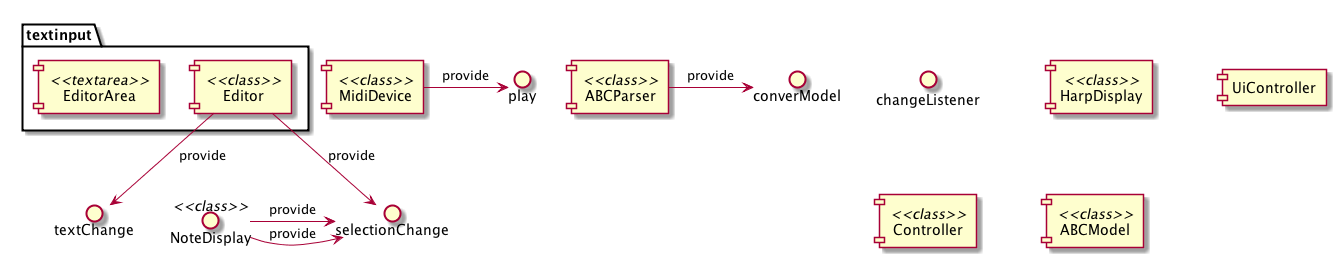

The diagram above was rendered by PlantUML. Its source (embedded in the PNG):
@startuml ../ZGEN_uml/zn_komponenten.png

package textinput {
[EditorArea] <<textarea>>
[Editor] <<class>>
}

() changeListener

Editor -> textChange : provide
Editor -> selectionChange : provide
NoteDisplay -> selectionChange : provide


[MidiDevice] <<class>>
MidiDevice -> play : provide


[ABCParser] <<class>>
ABCParser -> converModel : provide

[NoteDisplay] <<class>>
NoteDisplay -> selectionChange : provide


[HarpDisplay] <<class>>


[UiController]

[Controller] <<class>>

[ABCModel] <<class>>



@enduml